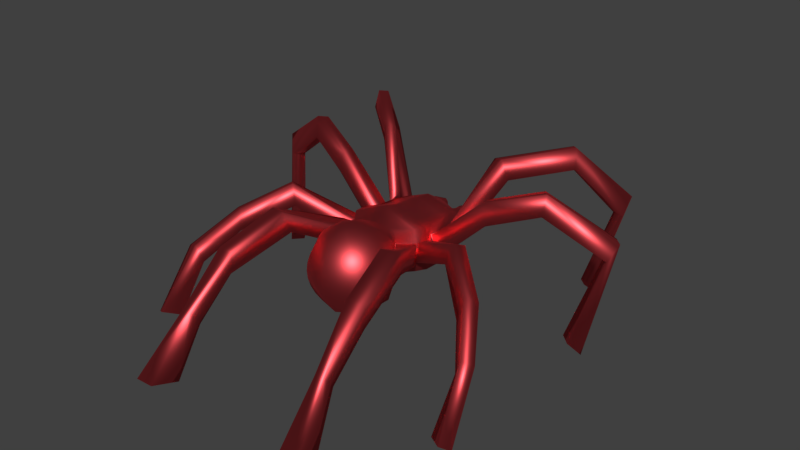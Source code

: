 # Source: satchimo_dying.blend  (saved by Blender 2.77.0; exported with 4.5.12 LTS)
import bpy
from mathutils import Matrix  # noqa: F401  (used for matrix-valued properties, if any)

bpy.ops.wm.read_factory_settings(use_empty=True)
scene = bpy.context.scene
scene.name = 'Scene'

# ---- collections
col_collection_1 = bpy.data.collections.new('Collection 1'); scene.collection.children.link(col_collection_1)

# ---- materials (node trees are filled in below, after node groups)
mat_material_001 = bpy.data.materials.new('Material.001')
mat_material_001.alpha_threshold = 0.0
mat_material_001.diffuse_color = (0.8, 0.1604, 0.1041, 1.0)
mat_material_001.roughness = 0.5

# ---- material node trees
mat_material_001.use_nodes = True; mat_material_001.node_tree.nodes.clear()
_N = mat_material_001.node_tree.nodes; _L = mat_material_001.node_tree.links
n0 = _N.new('ShaderNodeOutputMaterial'); n0.name = 'Material Output'; n0.location = (300, 300)
n1 = _N.new('ShaderNodeBsdfAnisotropic'); n1.name = 'Glossy BSDF'; n1.location = (-8, 352)
n1.distribution = 'GGX'
n1.inputs[0].default_value = (0.8275, 0.08269, 0.0957, 1.0)
n1.inputs[1].default_value = 0.483
_L.new(n1.outputs[0], n0.inputs[0])
n0.is_active_output = True

# ---- world
world_world = bpy.data.worlds.new('World'); scene.world = world_world
world_world.color = (0.05088, 0.05088, 0.05088)
world_world.use_sun_shadow = False
world_world.sun_shadow_jitter_overblur = 0.0
world_world.cycles.sampling_method = 'MANUAL'

# ---- meshes
me_cube_001 = bpy.data.meshes.new('Cube.001')
me_cube_001.from_pydata([(0.6956, 2.385, 1.979), (0.7249, 2.395, 1.789), (0.9886, 1.718, 1.931), (1.032, 1.766, 1.481), (0.6718, 2.33, 2.387), (0.9154, 1.682, 2.343), (1.159, 1.23, 1.835), (1.176, 1.293, 1.48), (0.7108, 2.802, 2.057), (0.6917, 2.746, 2.463), (0.397, 2.171, 2.658), (1.042, 0.6658, 1.814), (1.067, 0.6992, 1.481), (0.5775, 1.249, 1.249), (0.376, 2.553, 2.405), (0.462, 2.984, 2.181), (0.4538, 2.957, 2.376), (0.8462, 1.655, 2.795), (1.033, 1.676, 2.504), (1.288, 1.179, 1.874), (1.159, 0.6377, 1.829), (1.121, 0.1928, 1.863), (1.121, 0.2342, 1.546), (0.3881, 2.61, 1.999), (0.9461, 1.219, 2.804), (0.9931, 1.19, 2.482), (1.17, 1.733, 1.856), (0.918, 0.6503, 2.457), (0.9999, 0.6212, 2.468), (1.102, 1.157, 2.512), (2.737, 1.085, 3.3), (1.167, 0.1813, 2.527), (0.9989, -0.1836, 1.897), (0.99, -0.1245, 1.586), (0.8961, 0.6566, 2.852), (1.781, 2.497, 4.475), (1.952, 2.601, 3.844), (2.096, 2.388, 4.55), (2.787, 0.7009, 3.296), (2.643, 0.7028, 3.961), (2.614, 1.088, 3.936), (1.09, 0.1939, 2.911), (0.6868, -0.6289, 1.944), (0.6781, -0.5538, 1.609), (0.4098, -0.01917, 1.413), (2.275, 2.502, 3.906), (3.464, 4.025, 4.811), (3.565, 3.862, 4.189), (4.259, 1.244, 3.839), (4.303, 1.374, 4.481), (4.094, 1.625, 4.441), (4.046, 1.493, 3.807), (1.0, -0.1853, 2.948), (1.057, -0.2065, 2.562), (3.175, -0.7406, 3.434), (3.031, -0.8201, 2.782), (1.111, -0.2617, 1.893), (0.7915, -0.7262, 1.922), (1.448, -1.728, 2.275), (3.782, 3.67, 4.272), (3.674, 3.82, 4.878), (4.441, 5.429, 3.112), (4.394, 5.014, 2.613), (5.919, 2.018, 2.701), (6.152, 2.25, 3.242), (5.875, 2.547, 3.211), (5.662, 2.329, 2.693), (0.6651, -0.6819, 2.982), (2.924, -1.034, 3.519), (4.44, -1.806, 2.637), (4.322, -1.985, 2.007), (1.168, -0.2938, 2.554), (2.786, -1.093, 2.865), (0.8047, -0.7638, 2.607), (2.383, -2.443, 2.989), (1.424, -1.692, 1.989), (1.415, -1.765, 2.539), (4.726, 4.97, 2.6), (4.772, 5.383, 3.101), (3.583, 5.093, -0.2239), (5.29, 1.339, 0.1678), (5.333, 1.899, -0.1805), (4.136, -2.023, 2.745), (5.28, -3.076, 1.708), (2.408, -2.48, 3.653), (4.011, -2.184, 2.125), (1.827, -2.609, 2.999), (1.852, -2.647, 3.665), (0.7861, -0.9291, 1.595), (1.147, -2.678, 2.093), (1.136, -2.611, 1.819), (0.9253, -0.9268, 2.597), (1.115, -2.706, 2.353), (3.877, 4.724, 0.14), (3.838, 5.131, -0.3312), (3.631, 4.783, 0.1298), (5.0, 1.583, 0.22), (5.621, 1.572, -0.1848), (4.93, -3.227, 1.811), (5.591, -4.368, 0.02541), (2.848, -4.399, 3.119), (2.835, -4.413, 2.458), (2.28, -4.503, 2.469), (2.292, -4.485, 3.134), (1.348, -1.647, 1.693), (0.01496, -0.4638, 1.585), (0.4441, -0.509, 1.582), (1.082, -2.506, 1.538), (0.68, -0.658, 2.636), (0.8642, -1.004, 2.851), (1.326, -1.811, 2.782), (1.043, -2.699, 2.604), (5.314, -4.577, 0.1582), (5.17, -4.068, -0.0967), (2.876, -5.938, 1.785), (4.829, -4.218, 0.01024), (2.573, -5.962, 1.788), (1.221, -1.6, 1.397), (0.3955, -0.7225, 1.404), (0.7715, -1.122, 3.07), (1.187, -1.861, 2.998), (0.9341, -2.659, 2.837), (3.147, -7.376, 0.07519), (2.475, -6.503, -0.04502), (0.752, -0.919, 1.327), (0.8276, -1.554, 1.159), (0.9369, -2.302, 1.161), (0.6524, -1.272, 3.248), (1.003, -1.911, 3.18), (0.7925, -2.587, 3.044), (2.531, -7.38, 0.0731), (3.064, -6.463, -0.04787), (0.513, -1.448, 3.38), (0.7877, -1.954, 3.322), (0.6245, -2.484, 3.216), (0.3015, -1.145, 3.236), (0.2393, -1.351, 3.37), (0.3595, -1.64, 3.461), (0.5482, -1.99, 3.42), (0.4369, -2.355, 3.346), (0.1721, -1.575, 3.454), (0.2936, -2.018, 3.468), (0.2374, -2.205, 3.431), (-0.1965, -1.601, 3.412), (-0.1399, -2.229, 3.389), (0.4749, 0.7872, 1.255), (0.425, 0.3673, 1.352), (2.827, -5.586, 1.363), (2.53, -5.619, 1.366), (5.064, -2.989, 1.181), (4.737, -3.16, 1.299), (-0.5958, 2.399, 1.97), (-0.609, 2.416, 1.781), (-0.9369, 1.76, 1.975), (-0.9295, 1.816, 1.471), (-0.5755, 2.339, 2.373), (-0.8709, 1.668, 2.376), (-1.085, 1.23, 1.822), (-1.088, 1.305, 1.445), (-0.5735, 2.82, 2.045), (-0.5631, 2.758, 2.45), (-0.2989, 2.18, 2.648), (-1.013, 1.603, 2.579), (-1.144, 1.79, 1.943), (-1.047, 0.6263, 1.818), (-1.057, 0.6999, 1.466), (-0.4777, 1.231, 1.262), (-0.2506, 2.561, 2.397), (-0.3071, 2.992, 2.184), (-0.3046, 2.962, 2.378), (-0.8238, 1.652, 2.776), (-1.212, 1.198, 1.851), (-1.167, 0.6094, 1.839), (-1.191, 0.2103, 1.517), (-0.2523, 2.621, 1.991), (-0.1611, 2.865, 2.357), (-0.1627, 2.895, 2.163), (-0.9917, 1.223, 2.779), (-0.9929, 1.171, 2.485), (-0.9876, 0.6195, 2.497), (-1.09, 0.6066, 2.509), (-1.116, 1.154, 2.504), (-2.725, 1.191, 3.332), (-1.074, -0.2123, 1.893), (-1.066, -0.1635, 1.572), (-1.01, 0.6671, 2.813), (-1.768, 2.29, 4.594), (-1.926, 2.467, 3.983), (-2.087, 2.216, 4.664), (-2.756, 0.805, 3.352), (-2.615, 0.8448, 4.01), (-2.594, 1.23, 3.975), (-1.208, 0.1771, 2.871), (-1.26, 0.1591, 2.526), (-1.267, 0.1326, 1.854), (-0.6259, -0.5288, 1.955), (-0.6316, -0.489, 1.609), (-0.4677, -0.03761, 1.399), (-2.252, 2.31, 4.027), (-3.387, 3.85, 4.926), (-3.451, 3.706, 4.334), (-4.246, 1.354, 3.906), (-4.277, 1.499, 4.552), (-4.078, 1.756, 4.501), (-4.047, 1.611, 3.859), (-1.139, -0.2738, 2.924), (-1.092, -0.2145, 2.559), (-3.199, -0.8003, 3.433), (-3.04, -0.8886, 2.789), (-1.172, -0.2915, 1.892), (-0.7086, -0.6051, 1.92), (-1.191, -1.887, 1.997), (-3.695, 3.544, 4.392), (-3.601, 3.642, 4.953), (-4.091, 5.257, 3.051), (-4.038, 4.857, 2.597), (-5.935, 1.952, 2.666), (-6.21, 2.22, 3.209), (-5.939, 2.527, 3.187), (-5.69, 2.273, 2.638), (-0.7606, -0.7737, 2.912), (-0.7131, -0.6863, 2.593), (-2.912, -1.06, 3.537), (-4.368, -1.965, 2.657), (-4.237, -2.148, 2.029), (-1.188, -0.294, 2.553), (-2.76, -1.144, 2.895), (-0.798, -0.771, 2.547), (-2.214, -2.314, 2.863), (-1.147, -1.827, 1.726), (-1.186, -1.936, 2.259), (-4.361, 4.835, 2.515), (-4.418, 5.212, 3.029), (-2.783, 4.666, -0.09925), (-5.204, 1.121, 0.2117), (-5.273, 1.651, -0.1763), (-4.048, -2.157, 2.766), (-5.065, -3.345, 1.704), (-2.296, -2.486, 3.493), (-3.908, -2.308, 2.158), (-1.647, -2.432, 2.898), (-1.732, -2.614, 3.538), (-0.7387, -0.8395, 1.488), (-0.7233, -2.785, 1.895), (-0.6925, -2.711, 1.627), (-0.8816, -1.009, 2.439), (-0.7245, -2.815, 2.157), (-3.16, 4.348, 0.2355), (-3.013, 4.713, -0.2494), (-2.912, 4.389, 0.262), (-4.93, 1.384, 0.2498), (-5.543, 1.309, -0.1607), (-4.699, -3.445, 1.827), (-5.111, -4.655, -0.002959), (-2.578, -4.296, 2.875), (-2.535, -4.384, 2.267), (-1.982, -4.472, 2.323), (-2.024, -4.369, 2.937), (-1.064, -1.759, 1.455), (-0.4168, -0.4623, 1.58), (-0.6347, -2.593, 1.359), (-0.85, -1.106, 2.689), (-1.133, -1.978, 2.518), (-0.6939, -2.805, 2.418), (-4.817, -4.828, 0.1449), (-4.727, -4.302, -0.1006), (-2.481, -5.831, 1.624), (-4.376, -4.407, 0.02518), (-2.179, -5.857, 1.652), (-0.9372, -1.687, 1.19), (-0.3299, -0.7051, 1.374), (-0.5519, -2.438, 1.103), (-0.7793, -1.224, 2.916), (-1.028, -2.011, 2.757), (-0.6323, -2.756, 2.669), (-2.677, -7.423, 0.1237), (-1.973, -6.594, -0.09905), (-0.6326, -0.9154, 1.24), (-0.5884, -1.597, 1.028), (-0.6723, -1.362, 3.108), (-0.8792, -2.035, 2.973), (-0.5421, -2.67, 2.899), (-2.063, -7.438, 0.1646), (-2.56, -6.544, -0.147), (0.05954, -1.078, 0.9862), (-0.5322, -1.519, 3.265), (-0.6928, -2.051, 3.159), (-0.4269, -2.551, 3.101), (-0.3658, -1.191, 3.166), (-0.2891, -1.388, 3.312), (-0.3652, -1.689, 3.38), (-0.4751, -2.056, 3.307), (-0.2911, -2.402, 3.266), (-0.1783, -1.865, 3.447), (-0.2342, -2.052, 3.41), (0.06154, 2.41, 1.947), (0.06481, 2.431, 1.761), (0.06334, 2.354, 2.355), (0.06168, 2.308, 2.688), (0.3065, 2.864, 2.348), (0.3138, 2.891, 2.155), (-0.02231, 1.704, 3.082), (-0.05553, 1.313, 3.074), (-0.1046, 0.7623, 3.108), (-0.1138, 0.301, 3.222), (-0.1437, -0.1524, 3.317), (-0.0764, -0.6697, 3.061), (0.2471, -3.13, 1.955), (0.257, -3.052, 1.687), (0.2294, -3.151, 2.216), (0.2068, -3.122, 2.474), (0.02423, -0.5681, 1.45), (0.2575, -2.918, 1.418), (0.2487, -2.735, 1.156), (0.1801, -3.042, 2.721), (0.0384, -0.7917, 1.225), (0.1401, -1.835, 0.8046), (0.09612, -1.489, 0.8384), (0.1506, -2.915, 2.947), (0.1978, -2.296, 0.941), (0.1192, -2.746, 3.142), (-0.05194, -1.04, 3.243), (0.1979, -1.84, 3.49), (0.08738, -2.541, 3.301), (-0.03878, -1.275, 3.376), (0.02726, -2.055, 3.482), (0.05632, -2.308, 3.415), (-0.02099, -1.529, 3.463), (0.00118, -1.792, 3.498), (-0.4537, 0.7556, 1.259), (-0.4693, 0.3444, 1.325), (-2.401, -5.546, 1.168), (-2.106, -5.586, 1.195), (-4.828, -3.22, 1.185), (-4.489, -3.346, 1.325), (-1.091, 1.687, 2.787), (-1.242, 1.894, 2.161), (-1.192, 1.323, 2.679), (-1.338, 1.5, 2.052), (-1.152, 1.754, 2.941), (-1.27, 1.41, 2.848), (-1.425, 1.623, 2.23), (-1.308, 1.97, 2.327), (-1.321, 1.167, 1.964), (-1.281, 0.6192, 1.959), (-1.19, 0.6217, 2.621), (-1.233, 1.159, 2.625), (-1.383, 0.1062, 2.572), (-1.383, 0.06398, 1.907), (-1.277, -0.3699, 1.938), (-1.278, -0.3329, 2.601), (-1.274, -0.4074, 2.099), (-0.7963, -0.7756, 2.051), (-1.37, -0.5722, 2.722), (-0.9069, -0.9873, 2.657), (1.368, -0.6304, 2.078), (0.9768, -1.092, 2.058), (1.404, -0.6735, 2.742), (1.01, -1.141, 2.725), (1.427, 0.07399, 2.643), (1.341, 0.07419, 1.982), (1.187, -0.2989, 2.004), (1.267, -0.3008, 2.664), (1.464, 1.164, 2.044), (1.348, 0.6494, 1.992), (1.161, 0.6286, 2.632), (1.276, 1.143, 2.683), (1.102, 1.743, 2.701), (1.256, 1.807, 2.057), (1.357, 1.339, 2.059), (1.183, 1.289, 2.699), (0.4271, 1.865, 1.408), (-0.3031, 1.9, 1.42), (-0.3092, -0.6905, 3.024), (-0.5343, -0.7253, 2.976), (0.1716, -0.6611, 3.039), (0.4161, -0.6616, 3.019)], [], [(295, 0, 1, 296), (0, 2, 3, 1), (4, 5, 2, 0), (2, 6, 7, 3), (4, 0, 8, 9), (4, 10, 17, 5), (2, 5, 18, 26), (2, 26, 19, 6), (6, 11, 12, 7), (371, 3, 7, 13), (297, 4, 9, 14), (9, 8, 15, 16), (10, 4, 297, 298), (18, 5, 25, 29), (11, 6, 19, 20), (11, 21, 22, 12), (13, 7, 12, 145), (14, 23, 295, 297), (14, 9, 16, 299), (8, 23, 300, 15), (16, 15, 300, 299), (10, 298, 301, 17), (17, 24, 25, 5), (27, 11, 20, 28), (6, 25, 29, 19), (363, 30, 38, 364), (27, 31, 21, 11), (21, 32, 33, 22), (146, 145, 12, 22), (33, 44, 146, 22), (23, 14, 299, 300), (17, 301, 302, 24), (24, 34, 27, 25), (368, 367, 35, 36), (370, 37, 35, 367), (25, 27, 28, 29), (365, 364, 38, 39), (363, 366, 40, 30), (34, 41, 31, 27), (32, 42, 43, 33), (34, 24, 302, 303), (370, 369, 45, 37), (368, 36, 45, 369), (36, 35, 46, 47), (365, 39, 40, 366), (39, 38, 48, 49), (30, 40, 50, 51), (30, 51, 48, 38), (34, 303, 304, 41), (41, 52, 53, 31), (360, 359, 54, 55), (360, 55, 72, 361), (42, 32, 56, 57), (42, 58, 75, 43), (37, 45, 59, 60), (36, 47, 59, 45), (46, 35, 37, 60), (47, 46, 61, 62), (49, 48, 63, 64), (50, 40, 39, 49), (51, 50, 65, 66), (41, 304, 305, 52), (52, 67, 108, 53), (362, 68, 54, 359), (55, 54, 69, 70), (32, 53, 71, 56), (362, 361, 72, 68), (108, 42, 57, 73), (355, 74, 86, 356), (58, 42, 91, 76), (60, 59, 77, 78), (60, 78, 61, 46), (47, 62, 77, 59), (95, 62, 61, 79), (63, 48, 51, 66), (97, 64, 63, 80), (65, 50, 49, 64), (96, 66, 65, 81), (53, 108, 73, 71), (69, 54, 68, 82), (70, 69, 83, 149), (355, 357, 84, 74), (68, 72, 85, 82), (358, 356, 86, 87), (75, 58, 89, 90), (58, 76, 92, 89), (77, 93, 94, 78), (79, 61, 78, 94), (80, 63, 66, 96), (81, 65, 64, 97), (306, 375, 376, 67, 52, 305), (85, 72, 55, 70), (82, 98, 83, 69), (149, 113, 115, 150), (357, 71, 73, 358), (74, 84, 100, 101), (112, 98, 150, 115), (87, 86, 102, 103), (74, 101, 102, 86), (104, 88, 43, 75), (259, 270, 277, 242, 196), (104, 75, 90, 107), (90, 89, 307, 308), (42, 108, 67, 91), (91, 109, 110, 76), (76, 110, 111, 92), (92, 309, 307, 89), (93, 77, 62, 95), (99, 83, 98, 112), (100, 84, 87, 103), (101, 100, 114, 147), (99, 113, 149, 83), (102, 148, 116, 103), (124, 88, 104, 117), (43, 88, 124, 118, 106), (117, 104, 107, 126), (90, 308, 312, 107), (91, 67, 376, 109), (109, 119, 120, 110), (110, 120, 121, 111), (309, 92, 111, 310), (114, 100, 103, 116), (114, 122, 131, 147), (148, 102, 101, 147), (123, 130, 116, 148), (124, 117, 125), (125, 117, 126), (126, 107, 312, 313), (109, 376, 375, 119), (119, 127, 128, 120), (120, 128, 129, 121), (310, 111, 121, 314), (122, 114, 116, 130), (126, 319, 316, 125), (119, 375, 135, 127), (127, 132, 133, 128), (128, 133, 134, 129), (314, 121, 129, 318), (135, 136, 132, 127), (132, 137, 138, 133), (133, 138, 139, 134), (134, 320, 318, 129), (375, 306, 321, 135), (135, 321, 324, 136), (136, 140, 137, 132), (137, 322, 141, 138), (138, 141, 142, 139), (139, 323, 320, 134), (140, 328, 322, 137), (322, 325, 141), (141, 325, 142), (142, 326, 323, 139), (327, 140, 136, 324), (142, 325, 326), (328, 140, 327), (130, 123, 131, 122), (80, 96, 81, 97), (115, 113, 99, 112), (93, 95, 79, 94), (315, 124, 125, 284), (118, 124, 315, 311), (126, 313, 319), (325, 328, 293), (144, 326, 325), (328, 327, 143, 293), (125, 316, 317, 284), (123, 148, 147, 131), (70, 149, 150, 85), (295, 296, 152, 151), (151, 152, 154, 153), (155, 151, 153, 156), (153, 154, 158, 157), (155, 160, 159, 151), (155, 156, 170, 161), (153, 163, 162, 156), (153, 157, 171, 163), (157, 158, 165, 164), (372, 166, 158, 154), (297, 167, 160, 155), (160, 169, 168, 159), (161, 298, 297, 155), (162, 181, 178, 156), (164, 172, 171, 157), (164, 165, 173, 194), (166, 329, 165, 158), (167, 297, 295, 174), (167, 175, 169, 160), (159, 168, 176, 174), (169, 175, 176, 168), (161, 170, 301, 298), (170, 156, 178, 177), (179, 180, 172, 164), (157, 171, 181, 178), (343, 344, 189, 182), (179, 164, 194, 193), (194, 173, 184, 183), (330, 173, 165, 329), (184, 173, 330, 197), (174, 176, 175, 167), (170, 177, 302, 301), (177, 178, 179, 185), (342, 187, 186, 339), (340, 339, 186, 188), (178, 181, 180, 179), (345, 190, 189, 344), (343, 182, 191, 346), (185, 179, 193, 192), (183, 209, 194), (183, 184, 196, 195), (185, 303, 302, 177), (340, 188, 198, 341), (342, 341, 198, 187), (187, 200, 199, 186), (345, 346, 191, 190), (190, 202, 201, 189), (182, 204, 203, 191), (182, 189, 201, 204), (185, 192, 304, 303), (192, 193, 206, 205), (193, 225, 206), (348, 208, 207, 347), (348, 349, 226, 208), (195, 210, 209, 183), (195, 196, 229, 211), (43, 106, 44, 33), (188, 213, 212, 198), (187, 198, 212, 200), (199, 213, 188, 186), (200, 215, 214, 199), (202, 217, 216, 201), (203, 202, 190, 191), (204, 219, 218, 203), (192, 205, 305, 304), (205, 206, 221, 220), (350, 347, 207, 222), (208, 224, 223, 207), (183, 206, 225, 209), (350, 222, 226, 349), (221, 227, 210, 195), (351, 352, 240, 228), (211, 230, 245, 195), (213, 232, 231, 212), (213, 199, 214, 232), (200, 212, 231, 215), (249, 233, 214, 215), (216, 219, 204, 201), (251, 234, 216, 217), (218, 217, 202, 203), (250, 235, 218, 219), (206, 225, 227, 221), (223, 236, 222, 207), (224, 333, 237, 223), (351, 228, 238, 353), (222, 236, 239, 226), (354, 241, 240, 352), (229, 244, 243, 211), (211, 243, 246, 230), (231, 232, 248, 247), (233, 248, 232, 214), (234, 250, 219, 216), (235, 251, 217, 218), (306, 305, 205, 220, 374, 373), (239, 224, 208, 226), (236, 223, 237, 252), (333, 334, 267, 265), (353, 354, 227, 225), (228, 255, 254, 238), (264, 267, 334, 252), (241, 257, 256, 240), (228, 240, 256, 255), (258, 229, 196, 242), (106, 118, 311, 105), (258, 260, 244, 229), (244, 308, 307, 243), (195, 245, 220, 221), (245, 230, 262, 261), (230, 246, 263, 262), (246, 243, 307, 309), (247, 249, 215, 231), (253, 264, 252, 237), (254, 257, 241, 238), (255, 331, 266, 254), (253, 237, 333, 265), (256, 257, 268, 332), (277, 269, 258, 242), (105, 311, 270, 259), (269, 271, 260, 258), (244, 260, 312, 308), (245, 261, 374, 220), (261, 262, 273, 272), (262, 263, 274, 273), (309, 310, 263, 246), (266, 268, 257, 254), (266, 331, 283, 275), (332, 331, 255, 256), (276, 332, 268, 282), (277, 278, 269), (278, 271, 269), (271, 313, 312, 260), (261, 272, 373, 374), (272, 273, 280, 279), (273, 274, 281, 280), (310, 314, 274, 263), (275, 282, 268, 266), (271, 278, 316, 319), (272, 279, 288, 373), (279, 280, 286, 285), (280, 281, 287, 286), (314, 318, 281, 274), (288, 279, 285, 289), (285, 286, 291, 290), (286, 287, 292, 291), (287, 281, 318, 320), (373, 288, 321, 306), (288, 289, 324, 321), (289, 285, 290, 143), (290, 291, 294, 293), (291, 292, 144, 294), (292, 287, 320, 323), (143, 290, 293), (293, 294, 325), (294, 144, 325), (144, 292, 323, 326), (327, 324, 289, 143), (282, 275, 283, 276), (234, 251, 235, 250), (267, 264, 253, 265), (247, 248, 233, 249), (315, 284, 278, 277), (270, 311, 315, 277), (271, 319, 313), (325, 322, 328), (278, 284, 317, 316), (196, 184, 197, 259), (276, 283, 331, 332), (224, 239, 334, 333), (252, 334, 239, 236), (163, 171, 338, 336), (181, 337, 338, 171), (181, 162, 335, 337), (163, 336, 335, 162), (336, 338, 341, 342), (337, 340, 341, 338), (337, 335, 339, 340), (336, 342, 339, 335), (98, 82, 85, 150), (180, 181, 346, 345), (171, 343, 346, 181), (180, 345, 344, 172), (171, 172, 344, 343), (225, 350, 349, 209), (225, 193, 347, 350), (194, 209, 349, 348), (194, 348, 347, 193), (238, 241, 354, 353), (227, 354, 352, 210), (209, 351, 353, 225), (209, 210, 352, 351), (84, 357, 358, 87), (73, 57, 356, 358), (56, 71, 357, 355), (56, 355, 356, 57), (53, 32, 361, 362), (53, 362, 359, 31), (21, 360, 361, 32), (21, 31, 359, 360), (28, 365, 366, 29), (19, 29, 366, 363), (28, 20, 364, 365), (19, 363, 364, 20), (26, 368, 369, 19), (29, 19, 369, 370), (29, 370, 367, 18), (26, 18, 367, 368), (372, 296, 371), (372, 154, 152, 296), (296, 1, 3, 371), (166, 372, 371, 13), (145, 329, 166, 13), (146, 330, 329, 145), (44, 197, 330, 146), (259, 197, 44, 106, 105), (295, 23, 8, 0), (295, 151, 159, 174)])
me_cube_001.polygons.foreach_set('use_smooth', [True] * 384)
me_cube_001.materials.append(mat_material_001)
me_cube_001.use_remesh_preserve_volume = False
me_cube_001.use_remesh_preserve_attributes = False
me_cube_001.use_mirror_vertex_groups = False
me_cube_001.update()
arm_body = bpy.data.armatures.new('Body')  # bones are not reproduced
arm_primary_l = bpy.data.armatures.new('Primary.L')  # bones are not reproduced

# ---- objects
ob_satchimo = bpy.data.objects.new('Satchimo', arm_body)
ob_legs = bpy.data.objects.new('Legs', arm_primary_l)
ob_satchimomesh = bpy.data.objects.new('SatchimoMesh', me_cube_001)

# ---- transforms, parenting, visibility, modifiers, constraints
ob_satchimo.location = (0.0, 1.863e-09, -7.451e-09)
ob_satchimo.show_in_front = True
ob_satchimo.lineart.crease_threshold = 0.0
ob_legs.parent = ob_satchimo
ob_legs.location = (-0.2207, 0.231, 0.4216)
ob_legs.scale = (0.3, 0.3, 0.3)
ob_legs.show_in_front = True
ob_legs.lineart.crease_threshold = 0.0
ob_satchimomesh.parent = ob_legs
ob_satchimomesh.matrix_parent_inverse = Matrix(((1.0, 0.0, 0.0, 0.6681), (0.0, 1.0, 0.0, -0.7423), (0.0, -3.725e-08, 1.0, -1.347), (0.0, 0.0, 0.0, 1.0)))
ob_satchimomesh.location = (0.0, -2.98e-08, 1.059e-22)
ob_satchimomesh.scale = (0.557, 0.557, 0.557)
ob_satchimomesh.lineart.crease_threshold = 0.0
_vg = ob_satchimomesh.vertex_groups.new(name='Primary04.L')
for _i, _w in zip([214, 215, 231, 232, 233, 247, 248, 249], [0.1647, 0.9702, 0.9388, 0.2027, 1.013, 1.001, 1.022, 1.003]): _vg.add([_i], _w, 'REPLACE')
_vg = ob_satchimomesh.vertex_groups.new(name='Primary03.L')
for _i, _w in zip([199, 200, 212, 213, 214, 215, 231, 232], [0.08846, 0.9215, 0.8671, 0.1006, 0.8311, 0.009726, 0.06555, 0.7877]): _vg.add([_i], _w, 'REPLACE')
_vg = ob_satchimomesh.vertex_groups.new(name='Primary02.L')
for _i, _w in zip([186, 187, 188, 198, 199, 200, 212, 213], [0.5205, 0.1488, 0.8883, 0.8271, 0.9107, 0.07161, 0.1279, 0.907]): _vg.add([_i], _w, 'REPLACE')
_vg = ob_satchimomesh.vertex_groups.new(name='Primary01.L')
_vg.add([186, 187, 188, 198, 339, 340, 341, 342], 1.0, 'REPLACE')
_vg = ob_satchimomesh.vertex_groups.new(name='Secondary04.L')
for _i, _w in zip([216, 217, 218, 219, 234, 235, 250, 251], [0.9473, 0.5137, 0.1962, 0.8944, 1.01, 1.009, 1.046, 1.022]): _vg.add([_i], _w, 'REPLACE')
_vg = ob_satchimomesh.vertex_groups.new(name='Secondary03.L')
for _i, _w in zip([201, 202, 203, 204, 216, 217, 218, 219], [0.9257, 0.5324, 0.5228, 0.9373, 0.05401, 0.4846, 0.8024, 0.1054]): _vg.add([_i], _w, 'REPLACE')
_vg = ob_satchimomesh.vertex_groups.new(name='Secondary02.L')
for _i, _w in zip([182, 189, 190, 191, 201, 202, 203, 204], [0.05993, 0.0521, 0.8506, 0.8468, 0.05593, 0.4695, 0.4789, 0.03714]): _vg.add([_i], _w, 'REPLACE')
_vg = ob_satchimomesh.vertex_groups.new(name='Secondary01.L')
_vg.add([182, 189, 190, 191, 343, 344, 345, 346], 1.0, 'REPLACE')
_vg = ob_satchimomesh.vertex_groups.new(name='Tertiary04.L')
for _i, _w in zip([237, 252, 253, 264, 265, 267, 333, 334], [0.4871, 0.154, 1.006, 1.004, 0.9998, 0.9991, 0.9514, 0.9562]): _vg.add([_i], _w, 'REPLACE')
_vg = ob_satchimomesh.vertex_groups.new(name='Tertiary03.L')
for _i, _w in zip([223, 224, 236, 237, 239, 252, 333, 334], [0.09378, 0.9184, 0.09089, 0.5153, 0.9083, 0.8418, 0.0472, 0.03656]): _vg.add([_i], _w, 'REPLACE')
_vg = ob_satchimomesh.vertex_groups.new(name='Tertiary02.L')
for _i, _w in zip([207, 208, 222, 223, 224, 226, 236, 239], [0.9032, 0.9804, 0.6174, 0.9054, 0.0672, 0.9687, 0.9027, 0.09011]): _vg.add([_i], _w, 'REPLACE')
_vg = ob_satchimomesh.vertex_groups.new(name='Tertiary01.L')
_vg.add([207, 208, 222, 226, 347, 348, 349, 350], 1.0, 'REPLACE')
_vg = ob_satchimomesh.vertex_groups.new(name='Quaternary01.L')
_vg.add([228, 238, 240, 241, 351, 352, 353, 354], 1.0, 'REPLACE')
_vg = ob_satchimomesh.vertex_groups.new(name='Quaternary02.L')
for _i, _w in zip([228, 238, 240, 241, 254, 255, 256, 257], [0.04474, 0.4646, 0.03069, 0.4603, 0.4626, 0.01261, 0.024, 0.4554]): _vg.add([_i], _w, 'REPLACE')
_vg = ob_satchimomesh.vertex_groups.new(name='Quaternary03.L')
for _i, _w in zip([254, 255, 256, 257, 266, 268, 331, 332], [0.5356, 0.9516, 0.9375, 0.5412, 0.4827, 0.4814, 0.04727, 0.05908]): _vg.add([_i], _w, 'REPLACE')
_vg = ob_satchimomesh.vertex_groups.new(name='Quaternary04.L')
for _i, _w in zip([266, 268, 275, 276, 282, 283, 331, 332], [0.5192, 0.5204, 0.9967, 0.9971, 0.9952, 0.9961, 0.9512, 0.9406]): _vg.add([_i], _w, 'REPLACE')
_vg = ob_satchimomesh.vertex_groups.new(name='Quaternary01.R')
_vg.add([74, 84, 86, 87, 355, 356, 357, 358], 1.0, 'REPLACE')
_vg = ob_satchimomesh.vertex_groups.new(name='Quaternary02.R')
for _i, _w in zip([74, 84, 86, 87, 100, 101, 102, 103], [0.04776, 0.4628, 0.01922, 0.4672, 0.8752, 0.06359, 0.0693, 0.8466]): _vg.add([_i], _w, 'REPLACE')
_vg = ob_satchimomesh.vertex_groups.new(name='Quaternary03.R')
for _i, _w in zip([100, 101, 102, 103, 114, 116, 147, 148], [0.114, 0.9198, 0.9074, 0.1409, 0.4839, 0.4836, 0.04767, 0.05573]): _vg.add([_i], _w, 'REPLACE')
_vg = ob_satchimomesh.vertex_groups.new(name='Quaternary04.R')
for _i, _w in zip([114, 116, 122, 123, 130, 131, 147, 148], [0.5176, 0.5176, 0.9981, 0.9932, 0.9956, 0.9947, 0.9507, 0.9437]): _vg.add([_i], _w, 'REPLACE')
_vg = ob_satchimomesh.vertex_groups.new(name='Tertiary04.R')
for _i, _w in zip([83, 98, 99, 112, 113, 115, 149, 150], [0.488, 0.1136, 1.005, 1.005, 0.9995, 0.9979, 0.9469, 0.9236]): _vg.add([_i], _w, 'REPLACE')
_vg = ob_satchimomesh.vertex_groups.new(name='Tertiary03.R')
for _i, _w in zip([69, 70, 82, 83, 85, 98, 149, 150], [0.05663, 0.8885, 0.06584, 0.514, 0.8684, 0.883, 0.05294, 0.07532]): _vg.add([_i], _w, 'REPLACE')
_vg = ob_satchimomesh.vertex_groups.new(name='Tertiary02.R')
for _i, _w in zip([54, 55, 68, 69, 70, 72, 82, 85], [0.5358, 0.8633, 0.4788, 0.9409, 0.09129, 0.08426, 0.9263, 0.1156]): _vg.add([_i], _w, 'REPLACE')
_vg = ob_satchimomesh.vertex_groups.new(name='Tertiary01.R')
_vg.add([54, 55, 68, 72, 359, 360, 361, 362], 1.0, 'REPLACE')
_vg = ob_satchimomesh.vertex_groups.new(name='Secondary04.R')
for _i, _w in zip([63, 64, 65, 66, 80, 81, 96, 97], [0.9041, 0.1332, 0.07893, 0.8524, 1.006, 1.013, 1.025, 1.036]): _vg.add([_i], _w, 'REPLACE')
_vg = ob_satchimomesh.vertex_groups.new(name='Secondary03.R')
for _i, _w in zip([48, 49, 50, 51, 63, 64, 65, 66], [0.9507, 0.5363, 0.5299, 0.9539, 0.09756, 0.8636, 0.9197, 0.1475]): _vg.add([_i], _w, 'REPLACE')
_vg = ob_satchimomesh.vertex_groups.new(name='Secondary02.R')
for _i, _w in zip([30, 38, 39, 40, 48, 49, 50, 51], [0.0813, 0.0828, 0.8772, 0.8876, 0.02795, 0.4676, 0.4722, 0.01834]): _vg.add([_i], _w, 'REPLACE')
_vg = ob_satchimomesh.vertex_groups.new(name='Secondary01.R')
_vg.add([30, 38, 39, 40, 363, 364, 365, 366], 1.0, 'REPLACE')
_vg = ob_satchimomesh.vertex_groups.new(name='Primary01.R')
_vg.add([35, 36, 37, 45, 367, 368, 369, 370], 1.0, 'REPLACE')
_vg = ob_satchimomesh.vertex_groups.new(name='Primary02.R')
for _i, _w in zip([35, 37, 45, 46, 47, 59, 60, 367], [0.4534, 0.4635, 0.01836, 0.4667, 0.002981, 0.03505, 0.4727, 0.02694]): _vg.add([_i], _w, 'REPLACE')
_vg = ob_satchimomesh.vertex_groups.new(name='Primary03.R')
for _i, _w in zip([46, 47, 59, 60, 61, 62, 77, 78], [0.5304, 0.9655, 0.9444, 0.5296, 0.8606, 0.03014, 0.05867, 0.5113]): _vg.add([_i], _w, 'REPLACE')
_vg = ob_satchimomesh.vertex_groups.new(name='Primary04.R')
for _i, _w in zip([61, 62, 77, 78, 79, 93, 94, 95], [0.1388, 0.9601, 0.9448, 0.4875, 1.015, 1.001, 1.021, 1.003]): _vg.add([_i], _w, 'REPLACE')
_m = ob_satchimomesh.modifiers.new('Armature.001', 'ARMATURE')
_m.object = ob_legs

# ---- collection membership
col_collection_1.objects.link(ob_satchimo)
col_collection_1.objects.link(ob_legs)
col_collection_1.objects.link(ob_satchimomesh)

# ---- scene / render settings (as saved in the file)
scene.frame_start = 0; scene.frame_end = 24; scene.frame_set(0)
scene.render.engine = 'CYCLES'
scene.render.resolution_percentage = 50
scene.render.dither_intensity = 0.0
scene.render.use_sequencer = False
scene.render.use_persistent_data = True
scene.cycles.use_denoising = False
scene.cycles.samples = 20
scene.cycles.sampling_pattern = 'TABULATED_SOBOL'
scene.cycles.light_sampling_threshold = 0.0
scene.cycles.use_adaptive_sampling = False
scene.cycles.use_light_tree = False
scene.cycles.blur_glossy = 0.0
scene.cycles.sample_clamp_indirect = 0.0
scene.view_settings.view_transform = 'Standard'
bpy.context.view_layer.update()

# ---- added for rendering (the .blend has no active camera and no usable light): camera, sun
cam_auto = bpy.data.cameras.new('AutoCamera')
cam_auto.lens = 50.0
cam_auto.sensor_width = 36.0
cam_auto.clip_end = 1000.0
ob_auto_camera = bpy.data.objects.new('AutoCamera', cam_auto)
scene.collection.objects.link(ob_auto_camera)
ob_auto_camera.location = (3.0697, -3.63841, 2.91767)
ob_auto_camera.rotation_euler = (1.09748, -7.21219e-08, 0.694738)
scene.camera = ob_auto_camera
light_auto_sun = bpy.data.lights.new('AutoSun', 'SUN')
light_auto_sun.energy = 3.0
light_auto_sun.angle = 0.0523599
ob_auto_sun = bpy.data.objects.new('AutoSun', light_auto_sun)
scene.collection.objects.link(ob_auto_sun)
ob_auto_sun.rotation_euler = (0.872665, 0.174533, 0.523599)
bpy.context.view_layer.update()
